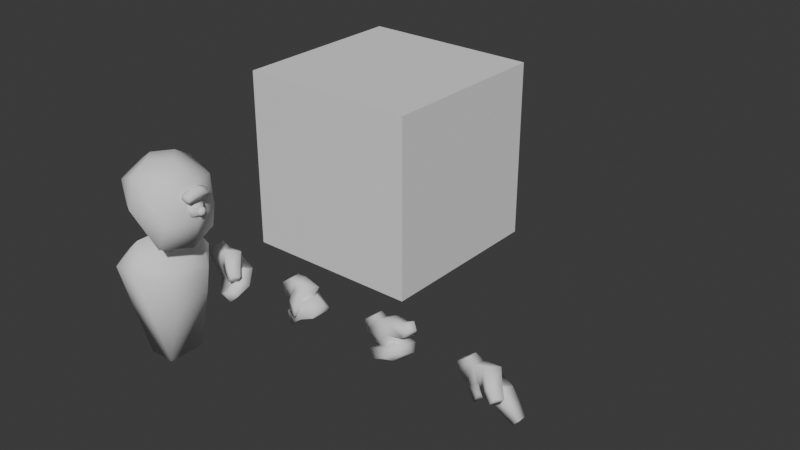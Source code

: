 # Source: Unit.blend  (saved by Blender 5.1.30; exported with 4.5.12 LTS)
import bpy
from mathutils import Matrix  # noqa: F401  (used for matrix-valued properties, if any)

bpy.ops.wm.read_factory_settings(use_empty=True)
scene = bpy.context.scene
scene.name = 'Scene'

# ---- collections
col_collection = bpy.data.collections.new('Collection'); scene.collection.children.link(col_collection)

# ---- world
world_world = bpy.data.worlds.new('World'); scene.world = world_world
world_world.use_nodes = True; world_world.node_tree.nodes.clear()
_N = world_world.node_tree.nodes; _L = world_world.node_tree.links
n0 = _N.new('ShaderNodeOutputWorld'); n0.name = 'World Output'; n0.location = (200, 100)
n1 = _N.new('ShaderNodeBackground'); n1.name = 'Background'; n1.location = (-200, 100)
n1.inputs[0].default_value = (0.05088, 0.05088, 0.05088, 1.0)
_L.new(n1.outputs[0], n0.inputs[0])
n0.is_active_output = True
world_world.color = (0.05088, 0.05088, 0.05088)
world_world.sun_shadow_jitter_overblur = 0.0

# ---- meshes
me_cube_001 = bpy.data.meshes.new('Cube.001')
me_cube_001.from_pydata([(-0.01398, -0.4225, -0.0336), (-0.01398, 0.4225, -0.0336), (0.04859, -0.1865, -1.0), (0.04859, 0.1865, -1.0), (-0.2755, -0.4225, -0.009754), (-0.2755, 0.4225, -0.009754), (-0.1639, -0.2505, 0.2148), (-0.1639, 0.2505, 0.2148), (-0.2152, -0.1865, -0.9971), (-0.2152, 0.1865, -0.9971), (0.199, 0.0, -0.03048), (0.199, -0.2247, -0.1317), (0.199, -0.191, -0.3545), (0.199, 0.191, -0.3545), (0.199, 0.2247, -0.1317), (-0.009824, -0.3314, 0.1033), (-0.009824, 0.3314, 0.1033), (-0.3558, -0.2263, 0.04754), (-0.3558, 0.2263, 0.04754)], [], [(1, 3, 9, 5), (10, 11, 12, 13, 14), (8, 9, 3, 2), (4, 8, 2, 0), (14, 13, 3, 1), (2, 3, 13, 12), (12, 11, 0, 2), (15, 10, 16, 7, 6), (0, 11, 10, 15), (15, 6, 4, 0), (16, 10, 14, 1), (7, 16, 1, 5), (18, 7, 5), (9, 18, 5), (8, 4, 17), (18, 17, 6, 7), (18, 9, 8, 17), (17, 4, 6)])
me_cube_001.polygons.foreach_set('use_smooth', [True] * 18)
_uv = me_cube_001.uv_layers.new(name='UVMap')
_uv.uv.foreach_set('vector', [0.625, 1.0, 0.5108, 1.0, 0.5108, 1.0, 0.625, 1.0, 0.5619, 0.975, 0.5601, 0.976, 0.5373, 0.9887, 0.5371, 0.9871, 0.5601, 0.9759, 0.5113, 1.003, 0.5108, 1.0, 0.5108, 1.0, 0.5113, 1.003, 0.625, 1.0, 0.5113, 1.003, 0.5113, 1.003, 0.625, 1.0, 0.5917, 0.9886, 0.5362, 0.9886, 0.5108, 1.0, 0.625, 1.0, 0.5113, 1.003, 0.5108, 1.0, 0.5371, 0.9871, 0.5373, 0.9887, 0.5698, 1.002, 0.625, 1.0, 0.625, 1.0, 0.5113, 1.003, 0.625, 0.9409, 0.63, 0.9508, 0.625, 0.9409, 0.625, 0.8957, 0.625, 0.8957, 0.625, 1.0, 0.625, 1.0, 0.625, 0.9494, 0.625, 0.9409, 0.625, 0.9409, 0.625, 0.8957, 0.625, 1.0, 0.625, 1.0, 0.625, 0.9409, 0.63, 0.9508, 0.63, 1.001, 0.625, 1.0, 0.625, 0.8957, 0.625, 0.9409, 0.625, 1.0, 0.625, 1.0, 0.625, 1.0, 0.625, 0.8957, 0.625, 1.0, 0.5108, 1.0, 0.625, 1.0, 0.625, 1.0, 0.5113, 1.003, 0.625, 1.0, 0.625, 1.0, 0.625, 1.0, 0.625, 1.0, 0.625, 0.8957, 0.625, 0.8957, 0.625, 1.0, 0.5108, 1.0, 0.5113, 1.003, 0.625, 1.0, 0.625, 1.0, 0.625, 1.0, 0.625, 0.8957])
me_cube_001.update()
me_cube_002 = bpy.data.meshes.new('Cube.002')
me_cube_002.from_pydata([(-0.309, -0.2331, 0.1603), (-0.309, 0.2331, 0.1603), (0.2129, -0.3075, -0.3343), (0.2697, -0.2728, 0.2064), (0.2129, 0.3075, -0.3343), (0.2697, 0.2728, 0.2064), (-0.3966, 8.647e-08, 0.2136), (0.3031, 7.889e-08, -0.4009), (0.3814, 9.38e-08, 0.2493), (-0.1514, 4.95e-08, -0.256), (-0.2928, -0.2331, -0.04862), (-0.2928, 0.2331, -0.04862), (0.2928, 0.2747, -0.09778), (0.2928, -0.2747, -0.09778), (0.4054, 8.58e-08, -0.1073), (-0.3773, 8.11e-08, -0.1019), (0.008156, 0.191, -0.335), (-0.1233, 0.2406, -0.192), (-0.0402, 0.3153, 0.2886), (0.008156, -0.191, -0.335), (-0.1233, -0.2406, -0.192), (-0.0402, -0.3153, 0.2886), (-0.0417, -0.3791, -0.009754), (-0.0417, 0.3791, -0.009754), (0.001626, 6.786e-08, -0.3972), (-0.1771, 8.416e-08, 0.3747), (-0.03451, -0.1563, 0.3868), (0.1308, 8.696e-08, 0.3923), (-0.03451, 0.1563, 0.3868)], [], [(15, 6, 1, 11), (14, 8, 3, 13), (12, 5, 8, 14), (10, 0, 6, 15), (11, 17, 9, 15), (4, 12, 14, 7), (7, 14, 13, 2), (11, 23, 17), (13, 3, 21, 22), (18, 5, 12, 23), (20, 22, 10), (17, 16, 9), (11, 1, 23), (4, 23, 12), (9, 19, 20), (22, 0, 10), (23, 1, 18), (17, 4, 16), (9, 20, 10, 15), (24, 16, 4, 7), (19, 24, 7, 2), (25, 26, 27, 28), (18, 1, 25, 28), (8, 27, 3), (5, 18, 28, 27), (26, 25, 0, 21), (27, 8, 5), (3, 27, 26, 21), (25, 1, 6), (0, 25, 6), (19, 2, 20), (22, 2, 13), (2, 22, 20), (0, 22, 21), (23, 4, 17), (19, 9, 24), (9, 16, 24)])
me_cube_002.polygons.foreach_set('use_smooth', [True] * 37)
_uv = me_cube_002.uv_layers.new(name='UVMap')
_uv.uv.foreach_set('vector', [0.1353, 0.1948, 0.1386, 0.3103, 0.02874, 0.3086, 0.03193, 0.2045, 0.1517, 0.7643, 0.1478, 0.6288, 0.2744, 0.6169, 0.2765, 0.7628, 0.02705, 0.77, 0.02072, 0.6242, 0.1478, 0.6288, 0.1517, 0.7643, 0.239, 0.1986, 0.2482, 0.3023, 0.1386, 0.3103, 0.1353, 0.1948, 0.03193, 0.2045, 0.02663, 0.105, 0.1322, 0.08641, 0.1353, 0.1948, 0.02458, 0.8877, 0.02705, 0.77, 0.1517, 0.7643, 0.1551, 0.8831, 0.1551, 0.8831, 0.1517, 0.7643, 0.2765, 0.7628, 0.2858, 0.8802, 0.5469, 0.1471, 0.427, 0.156, 0.4817, 0.07195, 0.5469, 0.3889, 0.5469, 0.52, 0.415, 0.5642, 0.4057, 0.4381, 0.4177, 0.2821, 0.2858, 0.2379, 0.2858, 0.1068, 0.427, 0.156, 0.351, 0.354, 0.4057, 0.4381, 0.2858, 0.4292, 0.02663, 0.105, 0.04531, 0.02047, 0.1322, 0.08641, 0.5469, 0.1471, 0.5445, 0.2387, 0.427, 0.156, 0.3343, 0.0101, 0.427, 0.156, 0.2858, 0.1068, 0.1322, 0.08641, 0.2151, 0.01557, 0.2386, 0.09889, 0.4057, 0.4381, 0.2882, 0.5208, 0.2858, 0.4292, 0.427, 0.156, 0.5445, 0.2387, 0.4177, 0.2821, 0.4817, 0.07195, 0.3343, 0.0101, 0.4343, 1.61e-08, 0.1322, 0.08641, 0.2386, 0.09889, 0.239, 0.1986, 0.1353, 0.1948, 0.1585, 1.0, 0.06506, 0.9898, 0.02458, 0.8877, 0.1551, 0.8831, 0.2512, 0.9844, 0.1585, 1.0, 0.1551, 0.8831, 0.2858, 0.8802, 0.1415, 0.4105, 0.2106, 0.4609, 0.1448, 0.5232, 0.07542, 0.4648, 7.862e-09, 0.4618, 0.02874, 0.3086, 0.1415, 0.4105, 0.07542, 0.4648, 0.1478, 0.6288, 0.1448, 0.5232, 0.2744, 0.6169, 0.02072, 0.6242, 7.862e-09, 0.4618, 0.07542, 0.4648, 0.1448, 0.5232, 0.2106, 0.4609, 0.1415, 0.4105, 0.2482, 0.3023, 0.2858, 0.4536, 0.1448, 0.5232, 0.1478, 0.6288, 0.02072, 0.6242, 0.2744, 0.6169, 0.1448, 0.5232, 0.2106, 0.4609, 0.2858, 0.4536, 0.1415, 0.4105, 0.02874, 0.3086, 0.1386, 0.3103, 0.2482, 0.3023, 0.1415, 0.4105, 0.1386, 0.3103, 0.3984, 0.2821, 0.4984, 0.2922, 0.351, 0.354, 0.4057, 0.4381, 0.4984, 0.2922, 0.5469, 0.3889, 0.4984, 0.2922, 0.4057, 0.4381, 0.351, 0.354, 0.2882, 0.5208, 0.4057, 0.4381, 0.415, 0.5642, 0.427, 0.156, 0.3343, 0.0101, 0.4817, 0.07195, 0.2151, 0.01557, 0.1322, 0.08641, 0.1297, -1.902e-08, 0.1322, 0.08641, 0.04531, 0.02047, 0.1297, -1.902e-08])
me_cube_002.update()
me_cube = bpy.data.meshes.new('Cube')
me_cube.from_pydata([(-0.2795, 0.01858, 0.03724), (0.007005, -0.05148, 0.2629), (-0.2795, 0.1197, 0.03724), (0.07931, 0.08736, 0.2084), (-0.09801, -0.04005, -0.1734), (0.1673, -0.04997, 0.00418), (-0.0292, 0.0338, -0.2611), (0.2361, 0.02388, -0.08346), (-0.1242, 0.002276, 0.1592), (-0.1069, 0.1152, 0.1727), (-0.1108, 0.1432, -0.1774), (-0.2102, 0.1695, -0.05106), (0.004648, 0.1437, 0.1304), (0.1564, 0.1485, 0.02759), (-0.2102, 0.02453, -0.05106), (-0.1469, 0.01072, -0.1309), (0.1317, 0.009663, 0.06126), (-0.033, -0.06049, 0.08643), (0.03406, -0.09162, -0.277), (-0.02451, -0.1124, -0.2024), (0.2392, -0.1359, -0.1324), (0.1806, -0.1567, -0.05779), (0.1033, -0.111, 0.1353), (0.1655, -0.01058, 0.1139), (0.02981, -0.09212, 0.02738), (0.09043, 0.01407, 0.01308), (0.1844, -0.1542, 0.07531), (0.2306, -0.07655, 0.05526), (0.1445, -0.1486, 0.0004557), (0.1912, -0.06674, -0.01057), (-0.3128, 0.1063, 0.1227), (-0.3128, 0.03029, 0.1227), (-0.1961, 0.01804, 0.2143), (-0.1831, 0.1029, 0.2245), (0.1189, 0.007735, -0.1952), (0.05351, -0.06361, -0.1069), (-0.07771, 0.1695, 0.05293), (0.02551, 0.1459, -0.07854), (0.01128, 0.00985, -0.05649), (-0.07994, 0.01413, 0.03412), (0.1372, -0.1415, -0.224), (0.07866, -0.1623, -0.1494)], [], [(8, 1, 3, 9), (4, 35, 38, 15), (4, 6, 18, 19), (35, 4, 19, 41), (10, 6, 4, 15), (17, 12, 25, 24), (34, 7, 20, 40), (37, 34, 6, 10), (37, 13, 7, 34), (8, 9, 33, 32), (12, 13, 37, 36), (18, 40, 41, 19), (16, 17, 39, 38), (0, 8, 32, 31), (7, 13, 16, 5), (13, 12, 17, 16), (2, 11, 14, 0), (11, 10, 15, 14), (5, 35, 41, 21), (40, 20, 21, 41), (6, 34, 40, 18), (7, 5, 21, 20), (25, 23, 27, 29), (12, 3, 23, 25), (3, 1, 22, 23), (1, 17, 24, 22), (29, 27, 26, 28), (23, 22, 26, 27), (24, 25, 29, 28), (22, 24, 28, 26), (36, 9, 12), (9, 2, 30, 33), (31, 32, 33, 30), (1, 8, 17), (2, 0, 31, 30), (9, 36, 11, 2), (12, 9, 3), (5, 16, 38, 35), (15, 38, 39, 14), (11, 36, 37, 10), (17, 8, 39), (0, 14, 39, 8)])
me_cube.polygons.foreach_set('use_smooth', [True] * 42)
_uv = me_cube.uv_layers.new(name='UVMap')
_uv.uv.foreach_set('vector', [0.533, 0.0, 0.625, 0.0, 0.625, 0.25, 0.5417, 0.25, 0.375, 0.75, 0.5, 0.75, 0.5, 0.8333, 0.375, 0.8333, 0.375, 0.75, 0.375, 0.5, 0.375, 0.5, 0.375, 0.75, 0.5, 0.75, 0.375, 0.75, 0.375, 0.75, 0.5, 0.75, 0.2917, 0.5, 0.375, 0.5, 0.375, 0.75, 0.2917, 0.75, 0.7694, 0.75, 0.7917, 0.5, 0.7917, 0.5, 0.7694, 0.75, 0.5, 0.5, 0.625, 0.5, 0.625, 0.5, 0.5, 0.5, 0.5, 0.4167, 0.5, 0.5, 0.375, 0.5, 0.375, 0.4167, 0.5, 0.4167, 0.625, 0.4167, 0.625, 0.5, 0.5, 0.5, 0.533, 0.0, 0.5417, 0.25, 0.5417, 0.25, 0.533, 0.0, 0.625, 0.3333, 0.625, 0.4167, 0.5, 0.4167, 0.5, 0.3333, 0.375, 0.5, 0.5, 0.5, 0.5, 0.75, 0.375, 0.75, 0.625, 0.8333, 0.625, 0.8944, 0.4957, 0.9067, 0.5, 0.8333, 0.375, 1.0, 0.533, 1.0, 0.533, 1.0, 0.375, 1.0, 0.625, 0.5, 0.7083, 0.5, 0.7083, 0.75, 0.625, 0.75, 0.7083, 0.5, 0.7917, 0.5, 0.7694, 0.75, 0.7083, 0.75, 0.125, 0.5, 0.2083, 0.5, 0.2083, 0.75, 0.125, 0.75, 0.2083, 0.5, 0.2917, 0.5, 0.2917, 0.75, 0.2083, 0.75, 0.625, 0.75, 0.5, 0.75, 0.5, 0.75, 0.625, 0.75, 0.5, 0.5, 0.625, 0.5, 0.625, 0.75, 0.5, 0.75, 0.375, 0.5, 0.5, 0.5, 0.5, 0.5, 0.375, 0.5, 0.625, 0.5, 0.625, 0.75, 0.625, 0.75, 0.625, 0.5, 0.625, 0.3333, 0.625, 0.25, 0.625, 0.25, 0.625, 0.3333, 0.625, 0.3333, 0.625, 0.25, 0.625, 0.25, 0.625, 0.3333, 0.625, 0.25, 0.625, 0.0, 0.625, 0.0, 0.625, 0.25, 0.625, 1.0, 0.625, 0.8944, 0.625, 0.8944, 0.625, 1.0, 0.7917, 0.5, 0.875, 0.5, 0.875, 0.75, 0.7694, 0.75, 0.625, 0.25, 0.625, 0.0, 0.625, 0.0, 0.625, 0.25, 0.7694, 0.75, 0.7917, 0.5, 0.7917, 0.5, 0.7694, 0.75, 0.625, 1.0, 0.625, 0.8944, 0.625, 0.8944, 0.625, 1.0, 0.5, 0.3333, 0.5417, 0.25, 0.625, 0.3333, 0.5417, 0.25, 0.375, 0.25, 0.375, 0.25, 0.5417, 0.25, 0.375, 0.0, 0.533, 0.0, 0.5417, 0.25, 0.375, 0.25, 0.625, 1.0, 0.533, 0.0, 0.625, 0.8944, 0.125, 0.5, 0.125, 0.75, 0.125, 0.75, 0.125, 0.5, 0.5417, 0.25, 0.5, 0.3333, 0.375, 0.3333, 0.375, 0.25, 0.625, 0.3333, 0.5417, 0.25, 0.625, 0.25, 0.625, 0.75, 0.625, 0.8333, 0.5, 0.8333, 0.5, 0.75, 0.375, 0.8333, 0.5, 0.8333, 0.4957, 0.9067, 0.375, 0.9167, 0.375, 0.3333, 0.5, 0.3333, 0.5, 0.4167, 0.375, 0.4167, 0.625, 0.8944, 0.533, 0.0, 0.4957, 0.9067, 0.375, 1.0, 0.375, 0.9167, 0.4957, 0.9067, 0.533, 1.0])
me_cube.update()
me_cube_008 = bpy.data.meshes.new('Cube.008')
me_cube_008.from_pydata([(-0.05125, -0.06731, -0.04945), (-0.05125, 0.06731, -0.04945), (-0.05125, -0.07276, 0.05017), (-0.05125, 0.07277, 0.05017), (-0.05125, 6.473e-08, 0.06441), (-0.05125, 9.604e-08, -0.06613), (0.02816, 9.017e-08, -0.033), (0.02982, 8.43e-08, 0.004916), (-0.01189, -0.06731, -0.04945), (0.01687, -0.04395, -0.04374), (0.01687, 0.04395, -0.04374), (-0.01189, 0.06731, -0.04945), (-0.01145, -0.07276, 0.05017), (0.01655, -0.04853, 0.0351), (-0.01145, 0.07277, 0.05017), (0.01655, 0.04853, 0.0351), (0.01644, 7.122e-08, 0.04032), (-0.0114, 6.473e-08, 0.06441), (0.01701, 9.399e-08, -0.05456), (-0.01258, 9.604e-08, -0.06613)], [], [(17, 12, 13, 16), (11, 14, 15, 10), (12, 8, 9, 13), (14, 17, 16, 15), (19, 11, 10, 18), (8, 19, 18, 9), (13, 9, 6, 7), (8, 12, 2, 0), (19, 8, 0, 5), (18, 6, 9), (7, 6, 10, 15), (14, 11, 1, 3), (11, 19, 5, 1), (6, 18, 10), (7, 16, 13), (12, 17, 4, 2), (15, 16, 7), (17, 14, 3, 4), (1, 5, 0, 2, 4, 3)])
me_cube_008.polygons.foreach_set('use_smooth', [True] * 19)
_uv = me_cube_008.uv_layers.new(name='UVMap')
_uv.uv.foreach_set('vector', [0.5, 1.0, 0.0, 0.809, 0.1665, 0.7042, 0.5, 0.8324, 0.9625, 0.116, 1.0, 0.809, 0.8335, 0.7042, 0.802, 0.1558, 0.0, 0.809, 0.03749, 0.116, 0.198, 0.1558, 0.1665, 0.7042, 1.0, 0.809, 0.5, 1.0, 0.5, 0.8324, 0.8335, 0.7042, 0.5, 0.0, 0.9625, 0.116, 0.802, 0.1558, 0.5, 0.08052, 0.03749, 0.116, 0.5, 0.0, 0.5, 0.08052, 0.198, 0.1558, 0.1665, 0.7042, 0.198, 0.1558, 0.5, 0.2305, 0.5, 0.4942, 0.03749, 0.116, 0.0, 0.809, 0.0, 0.809, 0.03749, 0.116, 0.5, 0.0, 0.03749, 0.116, 0.03749, 0.116, 0.5, 0.0, 0.5, 0.08052, 0.5, 0.2305, 0.198, 0.1558, 0.5, 0.4942, 0.5, 0.2305, 0.802, 0.1558, 0.8335, 0.7042, 1.0, 0.809, 0.9625, 0.116, 0.9625, 0.116, 1.0, 0.809, 0.9625, 0.116, 0.5, 0.0, 0.5, 0.0, 0.9625, 0.116, 0.5, 0.2305, 0.5, 0.08052, 0.802, 0.1558, 0.5, 0.4942, 0.5, 0.8324, 0.1665, 0.7042, 0.0, 0.809, 0.5, 1.0, 0.5, 1.0, 0.0, 0.809, 0.8335, 0.7042, 0.5, 0.8324, 0.5, 0.4942, 0.5, 1.0, 1.0, 0.809, 1.0, 0.809, 0.5, 1.0, 0.9625, 0.116, 0.5, 0.0, 0.03749, 0.116, 0.0, 0.809, 0.5, 1.0, 1.0, 0.809])
me_cube_008.update()
me_icosphere = bpy.data.meshes.new('Icosphere')
me_icosphere.from_pydata([(0.02178, 0.1081, 0.03643), (0.02178, 0.1121, -0.01894), (0.02178, 0.08198, -0.05476), (0.04821, 0.09781, 0.0007562), (0.02178, -0.1246, 0.03415), (0.02178, -0.1267, -0.01419), (0.02178, -0.09817, -0.05052), (0.04821, -0.1135, 0.000339), (-0.04028, 0.1081, 0.03643), (-0.04028, 0.1121, -0.01894), (-0.04028, 0.08198, -0.05476), (-0.04028, -0.1246, 0.03415), (-0.04028, -0.1267, -0.01419), (-0.04028, -0.09817, -0.05052), (0.02178, 0.02614, 0.07553), (0.05073, 0.02462, 0.03051), (0.02178, 0.02082, -0.04723), (-0.04028, 0.02614, 0.07553), (-0.04028, 0.02082, -0.04723)], [], [(15, 3, 0, 14), (7, 5, 6), (2, 16, 18, 10), (4, 5, 7), (3, 2, 1), (0, 3, 1), (6, 13, 18, 16), (4, 14, 17, 11), (0, 1, 9, 8), (5, 4, 11, 12), (1, 2, 10, 9), (6, 5, 12, 13), (0, 8, 17, 14), (2, 3, 15, 16), (7, 15, 14, 4), (6, 16, 15, 7), (9, 10, 18, 13, 12, 11, 17, 8)])
me_icosphere.polygons.foreach_set('use_smooth', [True] * 17)
_uv = me_icosphere.uv_layers.new(name='UVMap')
_uv.uv.foreach_set('vector', [0.6338, 0.6545, 0.9402, 0.4261, 0.9835, 0.6999, 0.6401, 1.0, 0.05557, 0.4229, 0.0, 0.3114, 0.1196, 0.03258, 0.8739, 0.0, 0.6178, 0.0578, 0.6178, 0.0578, 0.8739, 0.0, 0.009136, 0.6824, 0.0, 0.3114, 0.05557, 0.4229, 0.9402, 0.4261, 0.8739, 0.0, 1.0, 0.2749, 0.9835, 0.6999, 0.9402, 0.4261, 1.0, 0.2749, 0.1196, 0.03258, 0.1196, 0.03258, 0.6178, 0.0578, 0.6178, 0.0578, 0.009136, 0.6824, 0.6401, 1.0, 0.6401, 1.0, 0.009136, 0.6824, 0.9835, 0.6999, 1.0, 0.2749, 1.0, 0.2749, 0.9835, 0.6999, 0.0, 0.3114, 0.009136, 0.6824, 0.009136, 0.6824, 0.0, 0.3114, 1.0, 0.2749, 0.8739, 0.0, 0.8739, 0.0, 1.0, 0.2749, 0.1196, 0.03258, 0.0, 0.3114, 0.0, 0.3114, 0.1196, 0.03258, 0.9835, 0.6999, 0.9835, 0.6999, 0.6401, 1.0, 0.6401, 1.0, 0.8739, 0.0, 0.9402, 0.4261, 0.6338, 0.6545, 0.6178, 0.0578, 0.05557, 0.4229, 0.6338, 0.6545, 0.6401, 1.0, 0.009136, 0.6824, 0.1196, 0.03258, 0.6178, 0.0578, 0.6338, 0.6545, 0.05557, 0.4229, 1.0, 0.2749, 0.8739, 0.0, 0.6178, 0.0578, 0.1196, 0.03258, 0.0, 0.3114, 0.009136, 0.6824, 0.6401, 1.0, 0.9835, 0.6999])
me_icosphere.update()
me_cube_003 = bpy.data.meshes.new('Cube.003')
me_cube_003.from_pydata([(-1.0, -1.0, -1.0), (-1.0, -1.0, 1.0), (-1.0, 1.0, -1.0), (-1.0, 1.0, 1.0), (1.0, -1.0, -1.0), (1.0, -1.0, 1.0), (1.0, 1.0, -1.0), (1.0, 1.0, 1.0)], [], [(0, 1, 3, 2), (2, 3, 7, 6), (6, 7, 5, 4), (4, 5, 1, 0), (2, 6, 4, 0), (7, 3, 1, 5)])
_uv = me_cube_003.uv_layers.new(name='UVMap')
_uv.uv.foreach_set('vector', [0.375, 0.0, 0.625, 0.0, 0.625, 0.25, 0.375, 0.25, 0.375, 0.25, 0.625, 0.25, 0.625, 0.5, 0.375, 0.5, 0.375, 0.5, 0.625, 0.5, 0.625, 0.75, 0.375, 0.75, 0.375, 0.75, 0.625, 0.75, 0.625, 1.0, 0.375, 1.0, 0.125, 0.5, 0.375, 0.5, 0.375, 0.75, 0.125, 0.75, 0.625, 0.5, 0.875, 0.5, 0.875, 0.75, 0.625, 0.75])
me_cube_003.update()
me_cube_004 = bpy.data.meshes.new('Cube.004')
me_cube_004.from_pydata([(0.003831, -2.558e-07, -0.03737), (0.003831, -0.02918, -0.02332), (0.003831, -0.03638, 0.008253), (0.003831, -0.01619, 0.03357), (0.003831, 0.01619, 0.03357), (0.003831, 0.03638, 0.008253), (0.003831, 0.02918, -0.02332), (-0.0162, -0.03342, -0.0267), (-0.0162, -2.567e-07, -0.04279), (-0.0162, -0.04167, 0.00946), (-0.0162, -0.01855, 0.03846), (-0.0162, 0.01854, 0.03846), (-0.0162, 0.04167, 0.00946), (-0.0162, 0.03342, -0.0267), (0.01927, -2.554e-07, -5.114e-05)], [], [(6, 5, 14), (4, 5, 12, 11), (2, 3, 10, 9), (0, 1, 7, 8), (5, 6, 13, 12), (3, 4, 11, 10), (1, 2, 9, 7), (6, 0, 8, 13), (4, 3, 14), (2, 1, 14), (0, 6, 14), (5, 4, 14), (3, 2, 14), (1, 0, 14)])
me_cube_004.polygons.foreach_set('use_smooth', [True] * 14)
_uv = me_cube_004.uv_layers.new(name='UVMap')
_uv.uv.foreach_set('vector', [0.0, 0.0, 0.0, 0.0, 0.0, 0.0, 0.0, 0.0, 0.0, 0.0, 0.0, 0.0, 0.0, 0.0, 0.0, 0.0, 0.0, 0.0, 0.0, 0.0, 0.0, 0.0, 0.0, 0.0, 0.0, 0.0, 0.0, 0.0, 0.0, 0.0, 0.0, 0.0, 0.0, 0.0, 0.0, 0.0, 0.0, 0.0, 0.0, 0.0, 0.0, 0.0, 0.0, 0.0, 0.0, 0.0, 0.0, 0.0, 0.0, 0.0, 0.0, 0.0, 0.0, 0.0, 0.0, 0.0, 0.0, 0.0, 0.0, 0.0, 0.0, 0.0, 0.0, 0.0, 0.0, 0.0, 0.0, 0.0, 0.0, 0.0, 0.0, 0.0, 0.0, 0.0, 0.0, 0.0, 0.0, 0.0, 0.0, 0.0, 0.0, 0.0, 0.0, 0.0, 0.0, 0.0, 0.0, 0.0, 0.0, 0.0, 0.0, 0.0, 0.0, 0.0, 0.0, 0.0, 0.0, 0.0])
me_cube_004.update()
me_cube_005 = bpy.data.meshes.new('Cube.005')
me_cube_005.from_pydata([(-0.2795, 0.01858, 0.03724), (0.007005, -0.05148, 0.2629), (-0.2795, 0.1197, 0.03724), (0.07931, 0.08736, 0.2084), (0.2184, 0.01451, -0.06647), (0.223, 0.1464, -0.076), (-0.1242, 0.002276, 0.1592), (-0.1069, 0.1152, 0.1727), (-0.1108, 0.1432, -0.1774), (-0.2102, 0.1695, -0.05106), (0.004648, 0.1437, 0.1304), (0.1564, 0.1485, 0.02759), (-0.2102, 0.02453, -0.05106), (-0.04307, -0.04556, -0.04693), (0.1317, 0.009663, 0.06126), (-0.033, -0.06049, 0.08643), (0.2982, 0.1442, -0.2033), (0.3001, 0.04737, -0.196), (0.1033, -0.111, 0.1353), (0.1655, -0.01058, 0.1139), (0.02981, -0.09212, 0.02738), (0.09043, 0.01407, 0.01308), (0.1844, -0.1542, 0.07531), (0.2306, -0.07655, 0.05526), (0.1445, -0.1486, 0.0004557), (0.1912, -0.06674, -0.01057), (-0.3128, 0.1063, 0.1227), (-0.3128, 0.03029, 0.1227), (-0.1961, 0.01804, 0.2143), (-0.1831, 0.1029, 0.2245), (0.1319, 0.1479, -0.1807), (0.1174, 0.01496, -0.1569), (-0.07771, 0.1695, 0.05293), (0.02551, 0.1459, -0.07854), (0.01128, 0.00985, -0.05649), (-0.06864, -0.04555, 0.03728), (0.2373, 0.1444, -0.272), (0.2392, 0.04757, -0.2647), (-0.115, 0.0002955, -0.1815)], [], [(6, 1, 3, 7), (15, 10, 21, 20), (30, 5, 16, 36), (8, 33, 34, 38), (33, 11, 5, 30), (6, 7, 29, 28), (10, 11, 33, 32), (34, 33, 30, 31), (14, 15, 35, 34), (0, 6, 28, 27), (5, 11, 14, 4), (11, 10, 15, 14), (2, 9, 12, 0), (9, 8, 38, 12), (4, 31, 37, 17), (36, 16, 17, 37), (31, 30, 36, 37), (5, 4, 17, 16), (21, 19, 23, 25), (10, 3, 19, 21), (3, 1, 18, 19), (1, 15, 20, 18), (25, 23, 22, 24), (19, 18, 22, 23), (20, 21, 25, 24), (18, 20, 24, 22), (32, 7, 10), (7, 2, 26, 29), (27, 28, 29, 26), (1, 6, 15), (2, 0, 27, 26), (7, 32, 9, 2), (10, 7, 3), (4, 14, 34, 31), (13, 34, 35), (9, 32, 33, 8), (15, 6, 35), (0, 12, 6), (12, 38, 13), (38, 34, 13), (35, 12, 13), (6, 12, 35)])
me_cube_005.polygons.foreach_set('use_smooth', [True] * 42)
_uv = me_cube_005.uv_layers.new(name='UVMap')
_uv.uv.foreach_set('vector', [0.533, 0.0, 0.625, 0.0, 0.625, 0.25, 0.5417, 0.25, 0.7694, 0.75, 0.7917, 0.5, 0.7917, 0.5, 0.7694, 0.75, 0.5, 0.5, 0.625, 0.5, 0.625, 0.5, 0.5, 0.5, 0.2917, 0.5, 0.5, 0.4167, 0.5, 0.8333, 0.2917, 0.6859, 0.5, 0.4167, 0.625, 0.4167, 0.625, 0.5, 0.5, 0.5, 0.533, 0.0, 0.5417, 0.25, 0.5417, 0.25, 0.533, 0.0, 0.625, 0.3333, 0.625, 0.4167, 0.5, 0.4167, 0.5, 0.3333, 0.5, 0.8333, 0.5, 0.4167, 0.5, 0.5, 0.5, 0.75, 0.625, 0.8333, 0.625, 0.8944, 0.4957, 0.9067, 0.5, 0.8333, 0.375, 1.0, 0.533, 1.0, 0.533, 1.0, 0.375, 1.0, 0.625, 0.5, 0.7083, 0.5, 0.7083, 0.75, 0.625, 0.75, 0.7083, 0.5, 0.7917, 0.5, 0.7694, 0.75, 0.7083, 0.75, 0.125, 0.5, 0.2083, 0.5, 0.2083, 0.75, 0.125, 0.75, 0.2083, 0.5, 0.2917, 0.5, 0.2917, 0.6859, 0.2083, 0.75, 0.625, 0.75, 0.5, 0.75, 0.5, 0.75, 0.625, 0.75, 0.5, 0.5, 0.625, 0.5, 0.625, 0.75, 0.5, 0.75, 0.5, 0.75, 0.5, 0.5, 0.5, 0.5, 0.5, 0.75, 0.625, 0.5, 0.625, 0.75, 0.625, 0.75, 0.625, 0.5, 0.625, 0.3333, 0.625, 0.25, 0.625, 0.25, 0.625, 0.3333, 0.625, 0.3333, 0.625, 0.25, 0.625, 0.25, 0.625, 0.3333, 0.625, 0.25, 0.625, 0.0, 0.625, 0.0, 0.625, 0.25, 0.625, 1.0, 0.625, 0.8944, 0.625, 0.8944, 0.625, 1.0, 0.7917, 0.5, 0.875, 0.5, 0.875, 0.75, 0.7694, 0.75, 0.625, 0.25, 0.625, 0.0, 0.625, 0.0, 0.625, 0.25, 0.7694, 0.75, 0.7917, 0.5, 0.7917, 0.5, 0.7694, 0.75, 0.625, 1.0, 0.625, 0.8944, 0.625, 0.8944, 0.625, 1.0, 0.5, 0.3333, 0.5417, 0.25, 0.625, 0.3333, 0.5417, 0.25, 0.375, 0.25, 0.375, 0.25, 0.5417, 0.25, 0.375, 0.0, 0.533, 0.0, 0.5417, 0.25, 0.375, 0.25, 0.625, 1.0, 0.533, 0.0, 0.625, 0.8944, 0.125, 0.5, 0.125, 0.75, 0.125, 0.75, 0.125, 0.5, 0.5417, 0.25, 0.5, 0.3333, 0.375, 0.3333, 0.375, 0.25, 0.625, 0.3333, 0.5417, 0.25, 0.625, 0.25, 0.625, 0.75, 0.625, 0.8333, 0.5, 0.8333, 0.5, 0.75, 0.375, 0.8333, 0.5, 0.8333, 0.4957, 0.9067, 0.375, 0.3333, 0.5, 0.3333, 0.5, 0.4167, 0.375, 0.4167, 0.625, 0.8944, 0.533, 0.0, 0.4957, 0.9067, 0.375, 1.0, 0.375, 0.9167, 0.533, 1.0, 0.2083, 0.75, 0.2917, 0.6859, 0.2917, 0.75, 0.2917, 0.6859, 0.5, 0.8333, 0.2917, 0.75, 0.4957, 0.9067, 0.375, 0.9167, 0.375, 0.8333, 0.533, 1.0, 0.375, 0.9167, 0.4957, 0.9067])
me_cube_005.update()
me_cube_006 = bpy.data.meshes.new('Cube.006')
me_cube_006.from_pydata([(-0.2795, 0.01858, 0.03724), (-0.0423, -0.02948, 0.241), (-0.2795, 0.1197, 0.03724), (-0.02023, 0.104, 0.2434), (-0.07139, -0.000151, -0.169), (0.149, -0.01265, -0.02963), (-0.03155, 0.09495, -0.2117), (0.1826, 0.09765, -0.04193), (-0.1295, 0.007148, 0.1945), (-0.1166, 0.1031, 0.1979), (-0.1108, 0.1432, -0.1774), (-0.2102, 0.1695, -0.05106), (0.03356, 0.1322, 0.1283), (0.1564, 0.1485, 0.02759), (-0.2102, 0.02453, -0.05106), (-0.1469, 0.01072, -0.1309), (0.1317, 0.009663, 0.06126), (0.01611, -0.06151, 0.136), (-0.02785, -0.05824, -0.001308), (0.06736, -0.04614, 0.07676), (0.1082, -0.09343, 0.01502), (0.02254, -0.1197, -0.06825), (0.06799, 0.02761, 0.2315), (0.1147, 0.1381, 0.2259), (0.1468, -0.009601, 0.1346), (0.1865, 0.1067, 0.1275), (0.1511, 0.003001, 0.2835), (0.1896, 0.08687, 0.2763), (0.2024, -0.02477, 0.2216), (0.233, 0.0649, 0.2161), (-0.3128, 0.1063, 0.1227), (-0.3128, 0.03029, 0.1227), (-0.1961, 0.01804, 0.2143), (-0.1831, 0.1029, 0.2245), (0.07055, 0.08435, -0.1441), (0.05722, -0.03044, -0.1171), (-0.07771, 0.1695, 0.05293), (0.02551, 0.1459, -0.07854), (-0.07101, -0.0352, 0.04582), (-0.09904, -0.09424, -0.1274), (-0.1861, -0.05737, -0.07571), (-0.03719, 0.01659, -0.008372), (0.04656, 0.02724, 0.06031), (-0.1764, 0.01736, -0.07382), (-0.02398, 0.006507, -0.03617)], [], [(8, 1, 3, 9), (16, 42, 19), (4, 35, 21, 39), (15, 4, 39, 40), (10, 6, 4, 15), (17, 12, 25, 24), (5, 16, 19, 20), (37, 34, 6, 10), (37, 13, 7, 34), (8, 9, 33, 32), (12, 13, 37, 36), (18, 19, 42, 41), (40, 43, 15), (0, 8, 32, 31), (7, 13, 16, 5), (13, 12, 16), (2, 11, 14, 0), (11, 10, 15, 14), (20, 19, 18, 21), (39, 21, 18, 40), (4, 6, 34, 35), (5, 35, 34, 7), (25, 23, 27, 29), (12, 3, 23, 25), (3, 1, 22, 23), (1, 17, 24, 22), (29, 27, 26, 28), (23, 22, 26, 27), (24, 25, 29, 28), (22, 24, 28, 26), (36, 9, 12), (9, 2, 30, 33), (31, 32, 33, 30), (1, 8, 17), (2, 0, 31, 30), (9, 36, 11, 2), (12, 9, 3), (35, 5, 20, 21), (16, 12, 17), (11, 36, 37, 10), (17, 8, 38), (0, 14, 38, 8), (40, 18, 41, 43), (15, 44, 38, 14), (38, 44, 16, 17)])
me_cube_006.polygons.foreach_set('use_smooth', [True] * 45)
_uv = me_cube_006.uv_layers.new(name='UVMap')
_uv.uv.foreach_set('vector', [0.533, 0.0, 0.625, 0.0, 0.625, 0.25, 0.5417, 0.25, 0.7083, 0.75, 0.625, 0.8333, 0.625, 0.8333, 0.375, 0.75, 0.5, 0.75, 0.5, 0.75, 0.375, 0.75, 0.2917, 0.75, 0.375, 0.75, 0.375, 0.75, 0.2917, 0.75, 0.2917, 0.5, 0.375, 0.5, 0.375, 0.75, 0.2917, 0.75, 0.7694, 0.75, 0.7917, 0.5, 0.7917, 0.5, 0.7694, 0.75, 0.625, 0.75, 0.7083, 0.75, 0.7083, 0.75, 0.625, 0.75, 0.5, 0.4167, 0.5, 0.5, 0.375, 0.5, 0.375, 0.4167, 0.5, 0.4167, 0.625, 0.4167, 0.625, 0.5, 0.5, 0.5, 0.533, 0.0, 0.5417, 0.25, 0.5417, 0.25, 0.533, 0.0, 0.625, 0.3333, 0.625, 0.4167, 0.5, 0.4167, 0.5, 0.3333, 0.5, 0.8333, 0.625, 0.8333, 0.625, 0.8333, 0.5, 0.8333, 0.375, 0.8333, 0.375, 0.8333, 0.2917, 0.75, 0.375, 1.0, 0.533, 1.0, 0.533, 1.0, 0.375, 1.0, 0.625, 0.5, 0.7083, 0.5, 0.7083, 0.75, 0.625, 0.75, 0.7083, 0.5, 0.625, 0.3333, 0.7083, 0.75, 0.125, 0.5, 0.2083, 0.5, 0.2083, 0.75, 0.125, 0.75, 0.2083, 0.5, 0.2917, 0.5, 0.2917, 0.75, 0.2083, 0.75, 0.625, 0.75, 0.625, 0.8333, 0.5, 0.8333, 0.5, 0.75, 0.375, 0.75, 0.5, 0.75, 0.5, 0.8333, 0.375, 0.8333, 0.375, 0.75, 0.375, 0.5, 0.5, 0.5, 0.5, 0.75, 0.625, 0.75, 0.5, 0.75, 0.5, 0.5, 0.625, 0.5, 0.625, 0.3333, 0.625, 0.25, 0.625, 0.25, 0.625, 0.3333, 0.625, 0.3333, 0.625, 0.25, 0.625, 0.25, 0.625, 0.3333, 0.625, 0.25, 0.625, 0.0, 0.625, 0.0, 0.625, 0.25, 0.625, 1.0, 0.625, 0.8944, 0.625, 0.8944, 0.625, 1.0, 0.7917, 0.5, 0.875, 0.5, 0.875, 0.75, 0.7694, 0.75, 0.625, 0.25, 0.625, 0.0, 0.625, 0.0, 0.625, 0.25, 0.7694, 0.75, 0.7917, 0.5, 0.7917, 0.5, 0.7694, 0.75, 0.625, 1.0, 0.625, 0.8944, 0.625, 0.8944, 0.625, 1.0, 0.5, 0.3333, 0.5417, 0.25, 0.625, 0.3333, 0.5417, 0.25, 0.375, 0.25, 0.375, 0.25, 0.5417, 0.25, 0.375, 0.0, 0.533, 0.0, 0.5417, 0.25, 0.375, 0.25, 0.625, 1.0, 0.533, 0.0, 0.625, 0.8944, 0.125, 0.5, 0.125, 0.75, 0.125, 0.75, 0.125, 0.5, 0.5417, 0.25, 0.5, 0.3333, 0.375, 0.3333, 0.375, 0.25, 0.625, 0.3333, 0.5417, 0.25, 0.625, 0.25, 0.5, 0.75, 0.625, 0.75, 0.625, 0.75, 0.5, 0.75, 0.7083, 0.75, 0.7917, 0.5, 0.7694, 0.75, 0.375, 0.3333, 0.5, 0.3333, 0.5, 0.4167, 0.375, 0.4167, 0.625, 0.8944, 0.533, 0.0, 0.4957, 0.9067, 0.375, 1.0, 0.375, 0.9167, 0.4957, 0.9067, 0.533, 1.0, 0.375, 0.8333, 0.5, 0.8333, 0.5, 0.8333, 0.375, 0.8333, 0.2917, 0.75, 0.0, 0.0, 0.4957, 0.9067, 0.2083, 0.75, 0.4957, 0.9067, 0.0, 0.0, 0.7083, 0.75, 0.7694, 0.75])
me_cube_006.update()
me_cube_007 = bpy.data.meshes.new('Cube.007')
me_cube_007.from_pydata([(-0.2795, 0.01858, 0.03724), (0.01033, -0.03087, 0.1926), (-0.2795, 0.1197, 0.03724), (0.07674, 0.1038, 0.1815), (-0.1415, 0.02378, -0.1498), (0.1686, 0.05645, 0.04388), (-0.1066, -0.09053, -0.1952), (0.1651, -0.07902, -0.02761), (-0.1084, -0.01065, 0.2203), (-0.09228, 0.1127, 0.2226), (-0.08623, 0.134, -0.221), (-0.2102, 0.1695, -0.05106), (-0.0128, 0.17, 0.07874), (0.181, 0.1393, -0.01599), (-0.2102, 0.02453, -0.05106), (-0.1133, -0.04134, 0.1331), (-0.1358, -0.09369, -0.0569), (-0.1384, 0.002217, -0.07179), (0.06108, -0.06685, 0.1027), (0.1085, 0.03895, 0.1387), (0.008113, -0.1326, 0.01484), (0.04003, -0.01813, -0.00254), (-0.1032, -0.09557, 0.0752), (-0.06342, 0.02025, 0.06252), (-0.03759, -0.1174, -0.08382), (-0.01663, -0.02807, -0.09596), (-0.1142, -0.09448, -0.05495), (-0.08358, -0.005179, -0.06472), (-0.3128, 0.1063, 0.1227), (-0.3128, 0.03029, 0.1227), (-0.1961, 0.01804, 0.2143), (-0.1831, 0.1029, 0.2245), (0.01523, -0.1039, -0.08594), (-0.007646, -0.008729, -0.06327), (-0.07771, 0.1695, 0.05293), (0.05006, 0.1367, -0.1221), (0.01128, 0.00985, -0.05649), (-0.07994, 0.01413, 0.03412), (-0.06187, -0.08679, 0.04525), (-0.06441, -0.0227, 0.03035)], [], [(8, 1, 3, 9), (4, 33, 36), (4, 6, 16, 17), (33, 4, 17, 39), (4, 10, 6), (15, 12, 23, 22), (32, 7, 18, 38), (35, 32, 6, 10), (35, 13, 7, 32), (8, 9, 31, 30), (12, 13, 35, 34), (16, 38, 39, 17), (0, 8, 30, 29), (2, 11, 14, 0), (11, 10, 4, 14), (13, 12, 19, 5), (38, 18, 19, 39), (6, 32, 38, 16), (23, 21, 25, 27), (12, 3, 21, 23), (3, 1, 20, 21), (1, 15, 22, 20), (27, 25, 24, 26), (21, 20, 24, 25), (22, 23, 27, 26), (20, 22, 26, 24), (34, 9, 12), (9, 2, 28, 31), (29, 30, 31, 28), (1, 8, 15), (2, 0, 29, 28), (9, 34, 11, 2), (12, 9, 3), (4, 36, 37, 14), (11, 34, 35, 10), (0, 14, 37, 8), (18, 7, 5, 19), (7, 13, 5), (19, 12, 39)])
me_cube_007.polygons.foreach_set('use_smooth', [True] * 39)
_uv = me_cube_007.uv_layers.new(name='UVMap')
_uv.uv.foreach_set('vector', [0.533, 0.0, 0.625, 0.0, 0.625, 0.25, 0.5417, 0.25, 0.375, 0.75, 0.5, 0.75, 0.5, 0.8333, 0.375, 0.75, 0.375, 0.5, 0.375, 0.5, 0.375, 0.75, 0.5, 0.75, 0.375, 0.75, 0.375, 0.75, 0.5, 0.75, 0.2917, 0.75, 0.2917, 0.5, 0.375, 0.5, 0.7694, 0.75, 0.7917, 0.5, 0.7917, 0.5, 0.7694, 0.75, 0.5, 0.5, 0.625, 0.5, 0.625, 0.5, 0.5, 0.5, 0.5, 0.4167, 0.5, 0.5, 0.375, 0.5, 0.375, 0.4167, 0.5, 0.4167, 0.625, 0.4167, 0.625, 0.5, 0.5, 0.5, 0.533, 0.0, 0.5417, 0.25, 0.5417, 0.25, 0.533, 0.0, 0.625, 0.3333, 0.625, 0.4167, 0.5, 0.4167, 0.5, 0.3333, 0.375, 0.5, 0.5, 0.5, 0.5, 0.75, 0.375, 0.75, 0.375, 1.0, 0.533, 1.0, 0.533, 1.0, 0.375, 1.0, 0.125, 0.5, 0.2083, 0.5, 0.2083, 0.75, 0.125, 0.75, 0.2083, 0.5, 0.2917, 0.5, 0.2917, 0.75, 0.2083, 0.75, 0.625, 0.4167, 0.625, 0.3333, 0.625, 0.75, 0.625, 0.75, 0.5, 0.5, 0.625, 0.5, 0.625, 0.75, 0.5, 0.75, 0.375, 0.5, 0.5, 0.5, 0.5, 0.5, 0.375, 0.5, 0.625, 0.3333, 0.625, 0.25, 0.625, 0.25, 0.625, 0.3333, 0.625, 0.3333, 0.625, 0.25, 0.625, 0.25, 0.625, 0.3333, 0.625, 0.25, 0.625, 0.0, 0.625, 0.0, 0.625, 0.25, 0.625, 1.0, 0.625, 0.8944, 0.625, 0.8944, 0.625, 1.0, 0.7917, 0.5, 0.875, 0.5, 0.875, 0.75, 0.7694, 0.75, 0.625, 0.25, 0.625, 0.0, 0.625, 0.0, 0.625, 0.25, 0.7694, 0.75, 0.7917, 0.5, 0.7917, 0.5, 0.7694, 0.75, 0.625, 1.0, 0.625, 0.8944, 0.625, 0.8944, 0.625, 1.0, 0.5, 0.3333, 0.5417, 0.25, 0.625, 0.3333, 0.5417, 0.25, 0.375, 0.25, 0.375, 0.25, 0.5417, 0.25, 0.375, 0.0, 0.533, 0.0, 0.5417, 0.25, 0.375, 0.25, 0.625, 1.0, 0.533, 0.0, 0.625, 0.8944, 0.125, 0.5, 0.125, 0.75, 0.125, 0.75, 0.125, 0.5, 0.5417, 0.25, 0.5, 0.3333, 0.375, 0.3333, 0.375, 0.25, 0.625, 0.3333, 0.5417, 0.25, 0.625, 0.25, 0.375, 0.8333, 0.5, 0.8333, 0.4957, 0.9067, 0.375, 0.9167, 0.375, 0.3333, 0.5, 0.3333, 0.5, 0.4167, 0.375, 0.4167, 0.375, 1.0, 0.375, 0.9167, 0.4957, 0.9067, 0.533, 1.0, 0.625, 0.5, 0.625, 0.5, 0.625, 0.75, 0.625, 0.75, 0.625, 0.5, 0.625, 0.4167, 0.625, 0.75, 0.625, 0.75, 0.625, 0.3333, 0.5, 0.75])
me_cube_007.update()

# ---- objects
ob_body = bpy.data.objects.new('Body', me_cube_001)
ob_head = bpy.data.objects.new('Head', me_cube_002)
ob_hand = bpy.data.objects.new('Hand', me_cube)
ob_eye = bpy.data.objects.new('Eye', me_cube_008)
ob_eyebrow = bpy.data.objects.new('Eyebrow', me_icosphere)
ob_reference_cube = bpy.data.objects.new('Reference Cube', me_cube_003)
ob_pupil = bpy.data.objects.new('Pupil', me_cube_004)
ob_handpointing = bpy.data.objects.new('HandPointing', me_cube_005)
ob_handthumbsup = bpy.data.objects.new('HandThumbsUp', me_cube_006)
ob_handfist = bpy.data.objects.new('HandFist', me_cube_007)

# ---- transforms, parenting, visibility, modifiers, constraints
ob_body.location = (0.0, 0.0, 0.0)
_m = ob_body.modifiers.new('Subdivision', 'SUBSURF')
_m.show_render = False
ob_head.parent = ob_body
ob_head.location = (0.0, 0.0, 0.606)
_m = ob_head.modifiers.new('Subdivision', 'SUBSURF')
_m.show_render = False
ob_hand.parent = ob_body
ob_hand.location = (-9.201e-17, 0.64, -0.42)
_m = ob_hand.modifiers.new('Subdivision', 'SUBSURF')
_m.show_render = False
ob_eye.parent = ob_head
ob_eye.location = (0.4, 0.0, 0.0)
_m = ob_eye.modifiers.new('Subdivision', 'SUBSURF')
_m.show_render = False
ob_eyebrow.parent = ob_eye
ob_eyebrow.location = (0.0, 0.0, 0.14)
_m = ob_eyebrow.modifiers.new('Subdivision', 'SUBSURF')
_m.show_render = False
ob_reference_cube.location = (0.0, 3.0, 0.0)
ob_pupil.parent = ob_eye
ob_pupil.location = (0.06614, 1.416e-07, 0.0002642)
_m = ob_pupil.modifiers.new('Subdivision', 'SUBSURF')
_m.show_render = False
ob_handpointing.location = (3.0, 0.64, -0.42)
_m = ob_handpointing.modifiers.new('Subdivision', 'SUBSURF')
_m.show_render = False
ob_handthumbsup.location = (2.0, 0.64, -0.42)
_m = ob_handthumbsup.modifiers.new('Subdivision', 'SUBSURF')
_m.show_render = False
ob_handfist.location = (1.0, 0.64, -0.42)
_m = ob_handfist.modifiers.new('Subdivision', 'SUBSURF')
_m.show_render = False

# ---- collection membership
col_collection.objects.link(ob_body)
col_collection.objects.link(ob_head)
col_collection.objects.link(ob_hand)
col_collection.objects.link(ob_eye)
col_collection.objects.link(ob_eyebrow)
col_collection.objects.link(ob_reference_cube)
col_collection.objects.link(ob_pupil)
col_collection.objects.link(ob_handpointing)
col_collection.objects.link(ob_handthumbsup)
col_collection.objects.link(ob_handfist)

# ---- scene / render settings (as saved in the file)
scene.frame_start = 1; scene.frame_end = 250; scene.frame_set(1)
scene.render.engine = 'BLENDER_EEVEE_NEXT'
scene.render.bake_bias = 0.0
scene.render.bake_samples = 0
scene.cycles.sampling_pattern = 'TABULATED_SOBOL'
scene.eevee.use_volume_custom_range = False
bpy.context.view_layer.update()

# ---- added for rendering (the .blend has no active camera and no usable light): camera, sun
cam_auto = bpy.data.cameras.new('AutoCamera')
cam_auto.lens = 50.0
cam_auto.sensor_width = 36.0
cam_auto.clip_end = 1000.0
ob_auto_camera = bpy.data.objects.new('AutoCamera', cam_auto)
scene.collection.objects.link(ob_auto_camera)
ob_auto_camera.location = (7.1497, -5.41081, 4.79972)
ob_auto_camera.rotation_euler = (1.09748, -7.21219e-08, 0.694738)
scene.camera = ob_auto_camera
light_auto_sun = bpy.data.lights.new('AutoSun', 'SUN')
light_auto_sun.energy = 3.0
light_auto_sun.angle = 0.0523599
ob_auto_sun = bpy.data.objects.new('AutoSun', light_auto_sun)
scene.collection.objects.link(ob_auto_sun)
ob_auto_sun.rotation_euler = (0.872665, 0.174533, 0.523599)
bpy.context.view_layer.update()
